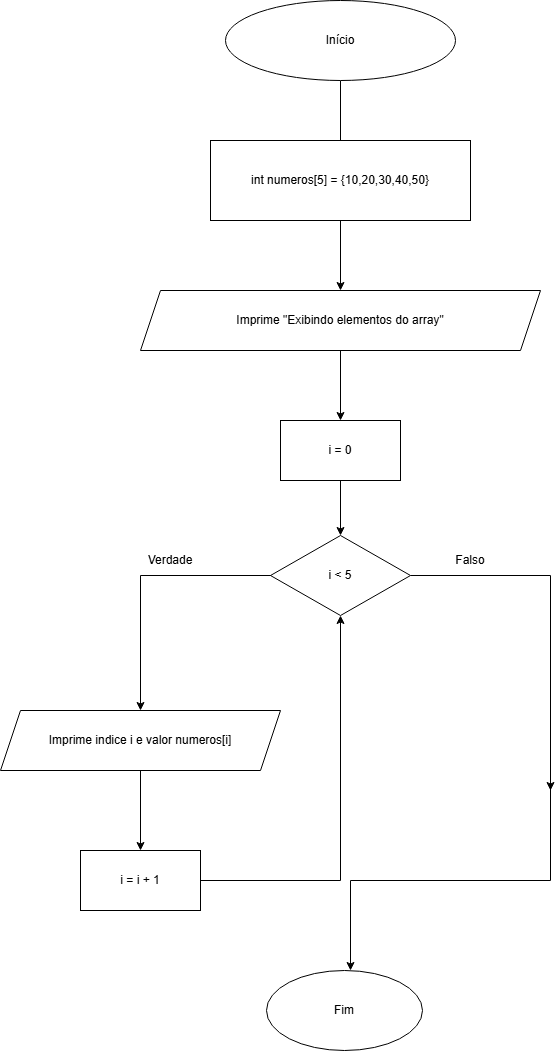

The diagram above was exported from draw.io. Its source (the exported page's mxGraphModel, read from the mxfile embedded in the PNG):
<mxGraphModel dx="1384" dy="763" grid="1" gridSize="10" guides="1" tooltips="1" connect="1" arrows="1" fold="1" page="1" pageScale="1" pageWidth="827" pageHeight="1169" math="0" shadow="0">
  <root>
    <mxCell id="0" />
    <mxCell id="1" parent="0" />
    <mxCell id="wK8buS16smbhnp0yxT9a-3" edge="1" parent="1" source="wK8buS16smbhnp0yxT9a-1" style="edgeStyle=orthogonalEdgeStyle;rounded=0;orthogonalLoop=1;jettySize=auto;html=1;" value="">
      <mxGeometry relative="1" as="geometry">
        <mxPoint x="405" y="210" as="targetPoint" />
      </mxGeometry>
    </mxCell>
    <mxCell id="wK8buS16smbhnp0yxT9a-1" parent="1" style="ellipse;whiteSpace=wrap;html=1;" value="Início" vertex="1">
      <mxGeometry height="80" width="230" x="295" y="10" as="geometry" />
    </mxCell>
    <mxCell id="wK8buS16smbhnp0yxT9a-7" edge="1" parent="1" source="wK8buS16smbhnp0yxT9a-5" style="edgeStyle=orthogonalEdgeStyle;rounded=0;orthogonalLoop=1;jettySize=auto;html=1;" target="wK8buS16smbhnp0yxT9a-6" value="">
      <mxGeometry relative="1" as="geometry" />
    </mxCell>
    <mxCell id="wK8buS16smbhnp0yxT9a-5" parent="1" style="rounded=0;whiteSpace=wrap;html=1;" value="int numeros[5] = {10,20,30,40,50}" vertex="1">
      <mxGeometry height="80" width="260" x="280" y="150" as="geometry" />
    </mxCell>
    <mxCell id="wK8buS16smbhnp0yxT9a-9" edge="1" parent="1" source="wK8buS16smbhnp0yxT9a-6" style="edgeStyle=orthogonalEdgeStyle;rounded=0;orthogonalLoop=1;jettySize=auto;html=1;" target="wK8buS16smbhnp0yxT9a-8" value="">
      <mxGeometry relative="1" as="geometry" />
    </mxCell>
    <mxCell id="wK8buS16smbhnp0yxT9a-6" parent="1" style="shape=parallelogram;perimeter=parallelogramPerimeter;whiteSpace=wrap;html=1;fixedSize=1;rounded=0;" value="Imprime &quot;Exibindo elementos do array&quot;" vertex="1">
      <mxGeometry height="60" width="400" x="210" y="300" as="geometry" />
    </mxCell>
    <mxCell id="wK8buS16smbhnp0yxT9a-11" edge="1" parent="1" source="wK8buS16smbhnp0yxT9a-8" style="edgeStyle=orthogonalEdgeStyle;rounded=0;orthogonalLoop=1;jettySize=auto;html=1;" target="wK8buS16smbhnp0yxT9a-10" value="">
      <mxGeometry relative="1" as="geometry" />
    </mxCell>
    <mxCell id="wK8buS16smbhnp0yxT9a-8" parent="1" style="whiteSpace=wrap;html=1;rounded=0;" value="i = 0" vertex="1">
      <mxGeometry height="60" width="120" x="350" y="430" as="geometry" />
    </mxCell>
    <mxCell id="wK8buS16smbhnp0yxT9a-15" edge="1" parent="1" style="edgeStyle=orthogonalEdgeStyle;rounded=0;orthogonalLoop=1;jettySize=auto;html=1;entryX=0.5;entryY=0;entryDx=0;entryDy=0;" target="wK8buS16smbhnp0yxT9a-14" value="">
      <mxGeometry relative="1" as="geometry">
        <Array as="points">
          <mxPoint x="210" y="585" />
        </Array>
        <mxPoint x="348.75" y="585" as="sourcePoint" />
        <mxPoint x="210" y="725" as="targetPoint" />
      </mxGeometry>
    </mxCell>
    <mxCell id="tcu4VWKtiKnai-02ZHOh-3" edge="1" parent="1" style="edgeStyle=orthogonalEdgeStyle;rounded=0;orthogonalLoop=1;jettySize=auto;html=1;">
      <mxGeometry relative="1" as="geometry">
        <Array as="points">
          <mxPoint x="620" y="585" />
        </Array>
        <mxPoint x="480" y="585" as="sourcePoint" />
        <mxPoint x="620" y="800" as="targetPoint" />
      </mxGeometry>
    </mxCell>
    <mxCell id="wK8buS16smbhnp0yxT9a-10" parent="1" style="rhombus;whiteSpace=wrap;html=1;rounded=0;" value="i &amp;lt; 5" vertex="1">
      <mxGeometry height="80" width="140" x="340" y="545" as="geometry" />
    </mxCell>
    <mxCell id="wK8buS16smbhnp0yxT9a-17" edge="1" parent="1" source="wK8buS16smbhnp0yxT9a-14" style="edgeStyle=orthogonalEdgeStyle;rounded=0;orthogonalLoop=1;jettySize=auto;html=1;" target="wK8buS16smbhnp0yxT9a-16" value="">
      <mxGeometry relative="1" as="geometry" />
    </mxCell>
    <mxCell id="wK8buS16smbhnp0yxT9a-14" parent="1" style="shape=parallelogram;perimeter=parallelogramPerimeter;whiteSpace=wrap;html=1;fixedSize=1;rounded=0;" value="Imprime indice i e valor numeros[i]" vertex="1">
      <mxGeometry height="60" width="280" x="70" y="720" as="geometry" />
    </mxCell>
    <mxCell id="wK8buS16smbhnp0yxT9a-19" edge="1" parent="1" source="wK8buS16smbhnp0yxT9a-16" style="edgeStyle=orthogonalEdgeStyle;rounded=0;orthogonalLoop=1;jettySize=auto;html=1;entryX=0.5;entryY=1;entryDx=0;entryDy=0;" target="wK8buS16smbhnp0yxT9a-10" value="">
      <mxGeometry relative="1" as="geometry">
        <mxPoint x="410" y="980" as="targetPoint" />
      </mxGeometry>
    </mxCell>
    <mxCell id="wK8buS16smbhnp0yxT9a-16" parent="1" style="whiteSpace=wrap;html=1;rounded=0;" value="i = i + 1" vertex="1">
      <mxGeometry height="60" width="120" x="150" y="860" as="geometry" />
    </mxCell>
    <mxCell id="wK8buS16smbhnp0yxT9a-20" parent="1" style="ellipse;whiteSpace=wrap;html=1;" value="Fim" vertex="1">
      <mxGeometry height="80" width="156" x="336" y="980" as="geometry" />
    </mxCell>
    <mxCell id="tcu4VWKtiKnai-02ZHOh-1" parent="1" style="text;html=1;whiteSpace=wrap;strokeColor=none;fillColor=none;align=center;verticalAlign=middle;rounded=0;" value="Verdade" vertex="1">
      <mxGeometry height="30" width="60" x="210" y="555" as="geometry" />
    </mxCell>
    <mxCell id="tcu4VWKtiKnai-02ZHOh-2" parent="1" style="text;html=1;whiteSpace=wrap;strokeColor=none;fillColor=none;align=center;verticalAlign=middle;rounded=0;" value="Falso" vertex="1">
      <mxGeometry height="30" width="60" x="510" y="555" as="geometry" />
    </mxCell>
    <mxCell id="tcu4VWKtiKnai-02ZHOh-5" edge="1" parent="1" style="endArrow=classic;html=1;rounded=0;edgeStyle=orthogonalEdgeStyle;" value="">
      <mxGeometry height="50" relative="1" width="50" as="geometry">
        <Array as="points">
          <mxPoint x="420" y="890" />
        </Array>
        <mxPoint x="620" y="740" as="sourcePoint" />
        <mxPoint x="420" y="980" as="targetPoint" />
      </mxGeometry>
    </mxCell>
  </root>
</mxGraphModel>